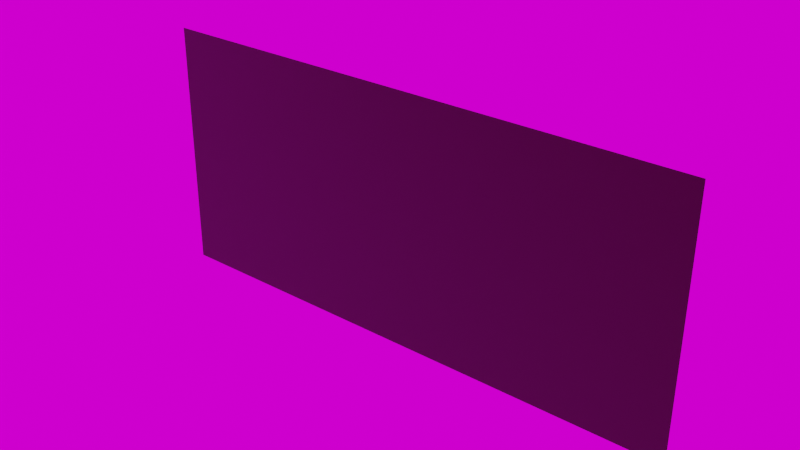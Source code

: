 # Source: kaleidoscope-chocolate-bg.blend  (saved by Blender 2.91.10; exported with 4.5.12 LTS)
import bpy
from mathutils import Matrix  # noqa: F401  (used for matrix-valued properties, if any)

bpy.ops.wm.read_factory_settings(use_empty=True)
scene = bpy.context.scene
scene.name = 'Scene'

# ---- collections
col_scene = bpy.data.collections.new('Scene'); scene.collection.children.link(col_scene)

# ---- images (referenced by path relative to the original .blend; pixels are not part of the script)
import os
ASSET_DIR = os.environ.get("B2B_ASSET_DIR", "")  # directory of the original .blend (textures are referenced by path, not embedded)
HERE = os.path.dirname(os.path.abspath(__file__))  # packed textures are extracted next to this script under _unpacked/

def load_image(name, relpath, width, height, colorspace="sRGB"):
    """Load a texture the original file referenced (path relative to the .blend, or extracted next to this script)."""
    p = next((c for c in (os.path.join(HERE, relpath), os.path.join(ASSET_DIR, relpath)) if relpath and os.path.exists(c)), "")
    if p:
        img = bpy.data.images.load(p, check_existing=True)
        img.name = name
    else:  # same state as the original file: an image datablock whose file is absent (Cycles renders it pink)
        img = bpy.data.images.new(name, width, height)
        img.source = "FILE"
        img.filepath = "//" + (relpath or name)
    img.colorspace_settings.name = colorspace
    return img
img_metal01_diffuse_xtm_jpg = load_image('Metal01_diffuse_xtm.jpg', '_Textures/Metal01_diffuse_xtm.jpg', 1024, 1024, 'Non-Color')
img_metal_rough_jpg = load_image('metal-rough.jpg', '_Textures/metal-rough.jpg', 1024, 1024, 'Non-Color')
img_asphalt_bad_normal_xtm_jpg = load_image('asphalt_bad_normal_xtm.jpg', 'asphalt_bad_normal_xtm.jpg', 1024, 1024, 'Non-Color')
img_autoshop_01_2k_hdr_001 = load_image('autoshop_01_2k.hdr.001', 'autoshop_01_2k.hdr', 1024, 1024, 'Linear Rec.709')

# ---- materials (node trees are filled in below, after node groups)
mat_bg = bpy.data.materials.new('BG')

# ---- material node trees
mat_bg.use_nodes = True; mat_bg.node_tree.nodes.clear()
_N = mat_bg.node_tree.nodes; _L = mat_bg.node_tree.links
n0 = _N.new('ShaderNodeOutputMaterial'); n0.name = 'Material Output'; n0.location = (300, 300)
n1 = _N.new('ShaderNodeBsdfPrincipled'); n1.name = 'Principled BSDF'; n1.location = (10, 300)
n1.distribution = 'GGX'
n1.subsurface_method = 'BURLEY'
n1.inputs[0].default_value = (0.03968, 0.02044, 0.00971, 1.0)
n1.inputs[3].default_value = 1.45
n1.inputs[27].default_value = (0.0, 0.0, 0.0, 1.0)
n1.inputs[28].default_value = 1.0
n2 = _N.new('ShaderNodeTexImage'); n2.name = 'Image Texture'; n2.location = (-382, 380)
n2.image = img_metal01_diffuse_xtm_jpg
n3 = _N.new('ShaderNodeTexImage'); n3.name = 'Image Texture.001'; n3.location = (-500, 101)
n3.image = img_metal_rough_jpg
n4 = _N.new('ShaderNodeTexImage'); n4.name = 'Image Texture.002'; n4.location = (-677, -250)
n4.image = img_asphalt_bad_normal_xtm_jpg
n5 = _N.new('ShaderNodeNormalMap'); n5.name = 'Normal Map'; n5.location = (-257, -212)
_L.new(n1.outputs[0], n0.inputs[0])
_L.new(n5.outputs[0], n1.inputs[5])
_L.new(n4.outputs[0], n5.inputs[1])
n0.is_active_output = True

# ---- world
world_world = bpy.data.worlds.new('World'); scene.world = world_world
world_world.use_nodes = True; world_world.node_tree.nodes.clear()
_N = world_world.node_tree.nodes; _L = world_world.node_tree.links
n0 = _N.new('ShaderNodeOutputWorld'); n0.name = 'World Output'; n0.location = (300, 300)
n1 = _N.new('ShaderNodeBackground'); n1.name = 'Background'; n1.location = (10, 300)
n2 = _N.new('ShaderNodeTexEnvironment'); n2.name = 'Environment Texture'; n2.location = (-280, 280)
n2.image = img_autoshop_01_2k_hdr_001
_L.new(n1.outputs[0], n0.inputs[0])
_L.new(n2.outputs[0], n1.inputs[0])
n0.is_active_output = True
world_world.color = (0.05088, 0.05088, 0.05088)
world_world.use_sun_shadow = False
world_world.sun_shadow_jitter_overblur = 0.0

# ---- meshes
me_plane = bpy.data.meshes.new('Plane')
me_plane.from_pydata([(-54.54, -25.04, -0.1181), (54.47, -24.96, 0.1178), (-54.47, 24.96, -0.1178), (54.54, 25.04, 0.1181)], [], [(0, 1, 3, 2)])
_uv = me_plane.uv_layers.new(name='UVMap')
_uv.uv.foreach_set('vector', [11.68, -24.5, 11.68, 25.45, -11.22, 25.5, -11.22, -24.45])
me_plane.materials.append(mat_bg)
me_plane.use_remesh_fix_poles = True
me_plane.use_remesh_preserve_attributes = False
me_plane.use_mirror_vertex_groups = False
me_plane.update()

# ---- objects
ob_bg = bpy.data.objects.new('BG', me_plane)

# ---- transforms, parenting, visibility, modifiers, constraints
ob_bg.location = (0.0, 0.0, 0.0)
ob_bg.rotation_euler = (1.567, 0.001247, 0.003993)
ob_bg.lineart.crease_threshold = 0.0

# ---- collection membership
col_scene.objects.link(ob_bg)

# ---- scene / render settings (as saved in the file)
scene.frame_start = 1; scene.frame_end = 250; scene.frame_set(66)
scene.render.engine = 'CYCLES'
scene.render.film_transparent = True
scene.cycles.samples = 300
scene.cycles.sampling_pattern = 'TABULATED_SOBOL'
scene.cycles.use_adaptive_sampling = False
scene.cycles.use_light_tree = False
scene.eevee.use_gtao = True
scene.view_settings.look = 'High Contrast'
scene.view_settings.view_transform = 'Filmic'
bpy.context.view_layer.update()

# ---- added for rendering (the .blend has no active camera and no usable light): camera, sun
cam_auto = bpy.data.cameras.new('AutoCamera')
cam_auto.lens = 50.0
cam_auto.sensor_width = 36.0
cam_auto.clip_end = 1950.92
ob_auto_camera = bpy.data.objects.new('AutoCamera', cam_auto)
scene.collection.objects.link(ob_auto_camera)
ob_auto_camera.location = (111.164, -133.397, 88.9311)
ob_auto_camera.rotation_euler = (1.09748, -7.21219e-08, 0.694738)
scene.camera = ob_auto_camera
light_auto_sun = bpy.data.lights.new('AutoSun', 'SUN')
light_auto_sun.energy = 3.0
light_auto_sun.angle = 0.0523599
ob_auto_sun = bpy.data.objects.new('AutoSun', light_auto_sun)
scene.collection.objects.link(ob_auto_sun)
ob_auto_sun.rotation_euler = (0.872665, 0.174533, 0.523599)
bpy.context.view_layer.update()

